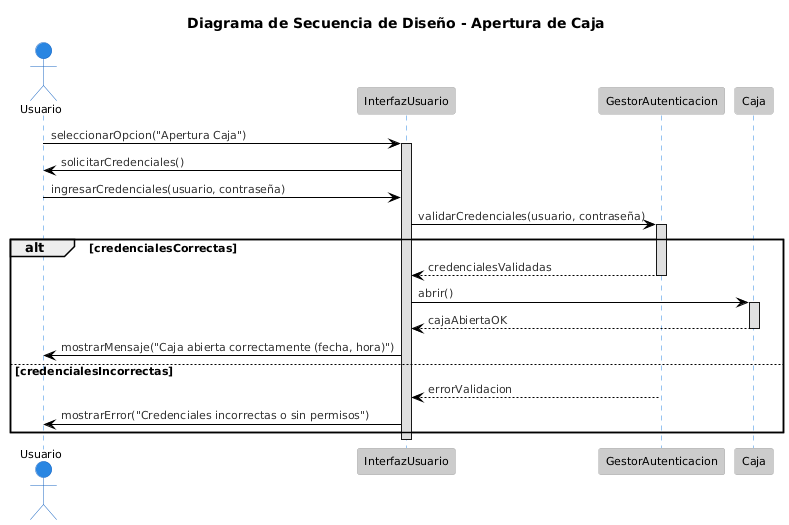

The diagram above was rendered by PlantUML. Its source (embedded in the PNG):
@startuml
!theme reddress-lightblue
title Diagrama de Secuencia de Diseño - Apertura de Caja

actor Usuario
participant InterfazUsuario
participant GestorAutenticacion
participant Caja

Usuario -> InterfazUsuario : seleccionarOpcion("Apertura Caja")
activate InterfazUsuario
InterfazUsuario -> Usuario : solicitarCredenciales()

Usuario -> InterfazUsuario : ingresarCredenciales(usuario, contraseña)
InterfazUsuario -> GestorAutenticacion : validarCredenciales(usuario, contraseña)
activate GestorAutenticacion

alt credencialesCorrectas
    GestorAutenticacion --> InterfazUsuario : credencialesValidadas
    deactivate GestorAutenticacion
    
    InterfazUsuario -> Caja : abrir()
    activate Caja
    Caja --> InterfazUsuario : cajaAbiertaOK
    deactivate Caja
    
    InterfazUsuario -> Usuario : mostrarMensaje("Caja abierta correctamente (fecha, hora)")

else credencialesIncorrectas
    GestorAutenticacion --> InterfazUsuario : errorValidacion
    deactivate GestorAutenticacion
    
    InterfazUsuario -> Usuario : mostrarError("Credenciales incorrectas o sin permisos")
end

deactivate InterfazUsuario
@enduml